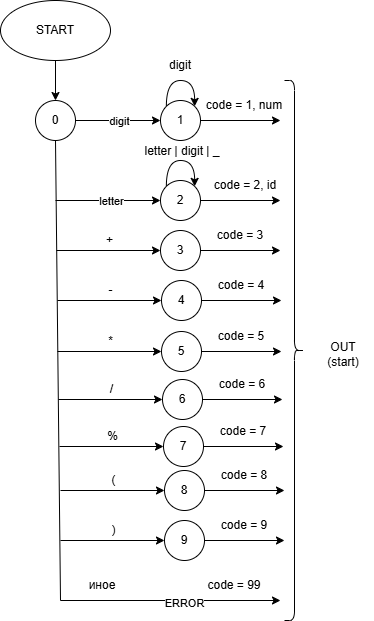

The diagram above was exported from draw.io. Its source (the exported page's mxGraphModel, read from the mxfile embedded in the PNG):
<mxGraphModel dx="1025" dy="636" grid="1" gridSize="10" guides="1" tooltips="1" connect="1" arrows="1" fold="1" page="1" pageScale="1" pageWidth="827" pageHeight="1169" math="0" shadow="0">
  <root>
    <mxCell id="0" />
    <mxCell id="1" parent="0" />
    <mxCell id="ziWUFtotCVVkgOkUMxd0-3" edge="1" parent="1" source="ziWUFtotCVVkgOkUMxd0-1" style="edgeStyle=orthogonalEdgeStyle;rounded=0;orthogonalLoop=1;jettySize=auto;html=1;" target="ziWUFtotCVVkgOkUMxd0-2" value="">
      <mxGeometry relative="1" as="geometry" />
    </mxCell>
    <mxCell id="ziWUFtotCVVkgOkUMxd0-1" parent="1" style="ellipse;whiteSpace=wrap;html=1;" value="START" vertex="1">
      <mxGeometry height="60" width="110" x="70" y="40" as="geometry" />
    </mxCell>
    <mxCell id="ziWUFtotCVVkgOkUMxd0-5" edge="1" parent="1" source="ziWUFtotCVVkgOkUMxd0-2" style="edgeStyle=orthogonalEdgeStyle;rounded=0;orthogonalLoop=1;jettySize=auto;html=1;" target="ziWUFtotCVVkgOkUMxd0-4" value="">
      <mxGeometry relative="1" as="geometry" />
    </mxCell>
    <mxCell id="ziWUFtotCVVkgOkUMxd0-6" connectable="0" parent="ziWUFtotCVVkgOkUMxd0-5" style="edgeLabel;html=1;align=center;verticalAlign=middle;resizable=0;points=[];" value="digit" vertex="1">
      <mxGeometry relative="1" x="0.0387" as="geometry">
        <mxPoint as="offset" />
      </mxGeometry>
    </mxCell>
    <mxCell id="ziWUFtotCVVkgOkUMxd0-2" parent="1" style="ellipse;whiteSpace=wrap;html=1;aspect=fixed;" value="0" vertex="1">
      <mxGeometry height="40" width="40" x="105" y="140" as="geometry" />
    </mxCell>
    <mxCell id="ziWUFtotCVVkgOkUMxd0-4" parent="1" style="ellipse;whiteSpace=wrap;html=1;aspect=fixed;" value="1" vertex="1">
      <mxGeometry height="40" width="40" x="230" y="140" as="geometry" />
    </mxCell>
    <mxCell id="ziWUFtotCVVkgOkUMxd0-8" edge="1" parent="1" source="ziWUFtotCVVkgOkUMxd0-4" style="edgeStyle=orthogonalEdgeStyle;rounded=0;orthogonalLoop=1;jettySize=auto;html=1;exitX=0;exitY=0;exitDx=0;exitDy=0;entryX=1;entryY=0;entryDx=0;entryDy=0;curved=1;" target="ziWUFtotCVVkgOkUMxd0-4">
      <mxGeometry relative="1" as="geometry">
        <Array as="points">
          <mxPoint x="236" y="120" />
          <mxPoint x="264" y="120" />
        </Array>
      </mxGeometry>
    </mxCell>
    <mxCell id="ziWUFtotCVVkgOkUMxd0-9" parent="1" style="text;html=1;whiteSpace=wrap;strokeColor=none;fillColor=none;align=center;verticalAlign=middle;rounded=0;" value="digit" vertex="1">
      <mxGeometry height="30" width="60" x="220" y="90" as="geometry" />
    </mxCell>
    <mxCell id="ziWUFtotCVVkgOkUMxd0-10" edge="1" parent="1" source="ziWUFtotCVVkgOkUMxd0-4" style="endArrow=classic;html=1;rounded=0;exitX=1;exitY=0.5;exitDx=0;exitDy=0;" value="">
      <mxGeometry height="50" relative="1" width="50" as="geometry">
        <mxPoint x="320" y="180" as="sourcePoint" />
        <mxPoint x="350" y="160" as="targetPoint" />
      </mxGeometry>
    </mxCell>
    <mxCell id="ziWUFtotCVVkgOkUMxd0-11" parent="1" style="text;html=1;whiteSpace=wrap;strokeColor=none;fillColor=none;align=center;verticalAlign=middle;rounded=0;" value="code = 1, num" vertex="1">
      <mxGeometry height="30" width="80" x="274" y="130" as="geometry" />
    </mxCell>
    <mxCell id="ziWUFtotCVVkgOkUMxd0-12" edge="1" parent="1" style="endArrow=none;html=1;rounded=0;entryX=0.5;entryY=1;entryDx=0;entryDy=0;" target="ziWUFtotCVVkgOkUMxd0-2" value="">
      <mxGeometry height="50" relative="1" width="50" as="geometry">
        <mxPoint x="130" y="640" as="sourcePoint" />
        <mxPoint x="130" y="220" as="targetPoint" />
      </mxGeometry>
    </mxCell>
    <mxCell id="ziWUFtotCVVkgOkUMxd0-13" edge="1" parent="1" style="edgeStyle=orthogonalEdgeStyle;rounded=0;orthogonalLoop=1;jettySize=auto;html=1;" target="ziWUFtotCVVkgOkUMxd0-15" value="">
      <mxGeometry relative="1" as="geometry">
        <mxPoint x="125" y="240" as="sourcePoint" />
      </mxGeometry>
    </mxCell>
    <mxCell id="ziWUFtotCVVkgOkUMxd0-14" connectable="0" parent="ziWUFtotCVVkgOkUMxd0-13" style="edgeLabel;html=1;align=center;verticalAlign=middle;resizable=0;points=[];" value="letter" vertex="1">
      <mxGeometry relative="1" x="0.0387" as="geometry">
        <mxPoint as="offset" />
      </mxGeometry>
    </mxCell>
    <mxCell id="ziWUFtotCVVkgOkUMxd0-15" parent="1" style="ellipse;whiteSpace=wrap;html=1;aspect=fixed;" value="2" vertex="1">
      <mxGeometry height="40" width="40" x="230" y="220" as="geometry" />
    </mxCell>
    <mxCell id="ziWUFtotCVVkgOkUMxd0-16" edge="1" parent="1" source="ziWUFtotCVVkgOkUMxd0-15" style="edgeStyle=orthogonalEdgeStyle;rounded=0;orthogonalLoop=1;jettySize=auto;html=1;exitX=0;exitY=0;exitDx=0;exitDy=0;entryX=1;entryY=0;entryDx=0;entryDy=0;curved=1;" target="ziWUFtotCVVkgOkUMxd0-15">
      <mxGeometry relative="1" as="geometry">
        <Array as="points">
          <mxPoint x="236" y="200" />
          <mxPoint x="264" y="200" />
        </Array>
      </mxGeometry>
    </mxCell>
    <mxCell id="ziWUFtotCVVkgOkUMxd0-17" parent="1" style="text;html=1;whiteSpace=wrap;strokeColor=none;fillColor=none;align=center;verticalAlign=middle;rounded=0;" value="letter | digit | _" vertex="1">
      <mxGeometry height="30" width="100" x="202" y="176" as="geometry" />
    </mxCell>
    <mxCell id="ziWUFtotCVVkgOkUMxd0-18" edge="1" parent="1" source="ziWUFtotCVVkgOkUMxd0-15" style="endArrow=classic;html=1;rounded=0;exitX=1;exitY=0.5;exitDx=0;exitDy=0;" value="">
      <mxGeometry height="50" relative="1" width="50" as="geometry">
        <mxPoint x="300" y="260" as="sourcePoint" />
        <mxPoint x="350" y="240" as="targetPoint" />
      </mxGeometry>
    </mxCell>
    <mxCell id="ziWUFtotCVVkgOkUMxd0-19" parent="1" style="text;html=1;whiteSpace=wrap;strokeColor=none;fillColor=none;align=center;verticalAlign=middle;rounded=0;" value="code = 2, id" vertex="1">
      <mxGeometry height="30" width="70" x="280" y="210" as="geometry" />
    </mxCell>
    <mxCell id="ziWUFtotCVVkgOkUMxd0-27" edge="1" parent="1" style="edgeStyle=orthogonalEdgeStyle;rounded=0;orthogonalLoop=1;jettySize=auto;html=1;entryX=0;entryY=0.5;entryDx=0;entryDy=0;" target="ziWUFtotCVVkgOkUMxd0-29" value="">
      <mxGeometry relative="1" as="geometry">
        <mxPoint x="126" y="290" as="sourcePoint" />
        <mxPoint x="231" y="290" as="targetPoint" />
      </mxGeometry>
    </mxCell>
    <mxCell id="ziWUFtotCVVkgOkUMxd0-29" parent="1" style="ellipse;whiteSpace=wrap;html=1;aspect=fixed;" value="3" vertex="1">
      <mxGeometry height="40" width="40" x="230" y="270" as="geometry" />
    </mxCell>
    <mxCell id="ziWUFtotCVVkgOkUMxd0-32" edge="1" parent="1" source="ziWUFtotCVVkgOkUMxd0-29" style="endArrow=classic;html=1;rounded=0;exitX=1;exitY=0.5;exitDx=0;exitDy=0;" value="">
      <mxGeometry height="50" relative="1" width="50" as="geometry">
        <mxPoint x="300" y="310" as="sourcePoint" />
        <mxPoint x="350" y="290" as="targetPoint" />
      </mxGeometry>
    </mxCell>
    <mxCell id="ziWUFtotCVVkgOkUMxd0-33" parent="1" style="text;html=1;whiteSpace=wrap;strokeColor=none;fillColor=none;align=center;verticalAlign=middle;rounded=0;" value="code = 3" vertex="1">
      <mxGeometry height="30" width="60" x="280" y="260" as="geometry" />
    </mxCell>
    <mxCell id="ziWUFtotCVVkgOkUMxd0-34" parent="1" style="text;html=1;whiteSpace=wrap;strokeColor=none;fillColor=none;align=center;verticalAlign=middle;rounded=0;" value="+" vertex="1">
      <mxGeometry height="10" width="15" x="172" y="275" as="geometry" />
    </mxCell>
    <mxCell id="ziWUFtotCVVkgOkUMxd0-42" edge="1" parent="1" style="edgeStyle=orthogonalEdgeStyle;rounded=0;orthogonalLoop=1;jettySize=auto;html=1;entryX=0;entryY=0.5;entryDx=0;entryDy=0;" target="ziWUFtotCVVkgOkUMxd0-43" value="">
      <mxGeometry relative="1" as="geometry">
        <mxPoint x="127" y="340" as="sourcePoint" />
        <mxPoint x="232" y="340" as="targetPoint" />
      </mxGeometry>
    </mxCell>
    <mxCell id="ziWUFtotCVVkgOkUMxd0-43" parent="1" style="ellipse;whiteSpace=wrap;html=1;aspect=fixed;" value="4" vertex="1">
      <mxGeometry height="40" width="40" x="231" y="320" as="geometry" />
    </mxCell>
    <mxCell id="ziWUFtotCVVkgOkUMxd0-44" edge="1" parent="1" source="ziWUFtotCVVkgOkUMxd0-43" style="endArrow=classic;html=1;rounded=0;exitX=1;exitY=0.5;exitDx=0;exitDy=0;" value="">
      <mxGeometry height="50" relative="1" width="50" as="geometry">
        <mxPoint x="301" y="360" as="sourcePoint" />
        <mxPoint x="351" y="340" as="targetPoint" />
      </mxGeometry>
    </mxCell>
    <mxCell id="ziWUFtotCVVkgOkUMxd0-45" parent="1" style="text;html=1;whiteSpace=wrap;strokeColor=none;fillColor=none;align=center;verticalAlign=middle;rounded=0;" value="code = 4" vertex="1">
      <mxGeometry height="30" width="60" x="281" y="310" as="geometry" />
    </mxCell>
    <mxCell id="ziWUFtotCVVkgOkUMxd0-46" parent="1" style="text;html=1;whiteSpace=wrap;strokeColor=none;fillColor=none;align=center;verticalAlign=middle;rounded=0;" value="-" vertex="1">
      <mxGeometry height="10" width="15" x="173" y="325" as="geometry" />
    </mxCell>
    <mxCell id="ziWUFtotCVVkgOkUMxd0-47" edge="1" parent="1" style="edgeStyle=orthogonalEdgeStyle;rounded=0;orthogonalLoop=1;jettySize=auto;html=1;entryX=0;entryY=0.5;entryDx=0;entryDy=0;" target="ziWUFtotCVVkgOkUMxd0-48" value="">
      <mxGeometry relative="1" as="geometry">
        <mxPoint x="127" y="391" as="sourcePoint" />
        <mxPoint x="232" y="391" as="targetPoint" />
      </mxGeometry>
    </mxCell>
    <mxCell id="ziWUFtotCVVkgOkUMxd0-48" parent="1" style="ellipse;whiteSpace=wrap;html=1;aspect=fixed;" value="5" vertex="1">
      <mxGeometry height="40" width="40" x="231" y="371" as="geometry" />
    </mxCell>
    <mxCell id="ziWUFtotCVVkgOkUMxd0-49" edge="1" parent="1" source="ziWUFtotCVVkgOkUMxd0-48" style="endArrow=classic;html=1;rounded=0;exitX=1;exitY=0.5;exitDx=0;exitDy=0;" value="">
      <mxGeometry height="50" relative="1" width="50" as="geometry">
        <mxPoint x="301" y="411" as="sourcePoint" />
        <mxPoint x="351" y="391" as="targetPoint" />
      </mxGeometry>
    </mxCell>
    <mxCell id="ziWUFtotCVVkgOkUMxd0-50" parent="1" style="text;html=1;whiteSpace=wrap;strokeColor=none;fillColor=none;align=center;verticalAlign=middle;rounded=0;" value="code = 5" vertex="1">
      <mxGeometry height="30" width="60" x="281" y="361" as="geometry" />
    </mxCell>
    <mxCell id="ziWUFtotCVVkgOkUMxd0-51" parent="1" style="text;html=1;whiteSpace=wrap;strokeColor=none;fillColor=none;align=center;verticalAlign=middle;rounded=0;" value="*" vertex="1">
      <mxGeometry height="10" width="15" x="173" y="376" as="geometry" />
    </mxCell>
    <mxCell id="ziWUFtotCVVkgOkUMxd0-52" edge="1" parent="1" style="edgeStyle=orthogonalEdgeStyle;rounded=0;orthogonalLoop=1;jettySize=auto;html=1;entryX=0;entryY=0.5;entryDx=0;entryDy=0;" target="ziWUFtotCVVkgOkUMxd0-53" value="">
      <mxGeometry relative="1" as="geometry">
        <mxPoint x="128" y="439" as="sourcePoint" />
        <mxPoint x="233" y="439" as="targetPoint" />
      </mxGeometry>
    </mxCell>
    <mxCell id="ziWUFtotCVVkgOkUMxd0-53" parent="1" style="ellipse;whiteSpace=wrap;html=1;aspect=fixed;" value="6" vertex="1">
      <mxGeometry height="40" width="40" x="232" y="419" as="geometry" />
    </mxCell>
    <mxCell id="ziWUFtotCVVkgOkUMxd0-54" edge="1" parent="1" source="ziWUFtotCVVkgOkUMxd0-53" style="endArrow=classic;html=1;rounded=0;exitX=1;exitY=0.5;exitDx=0;exitDy=0;" value="">
      <mxGeometry height="50" relative="1" width="50" as="geometry">
        <mxPoint x="302" y="459" as="sourcePoint" />
        <mxPoint x="352" y="439" as="targetPoint" />
      </mxGeometry>
    </mxCell>
    <mxCell id="ziWUFtotCVVkgOkUMxd0-55" parent="1" style="text;html=1;whiteSpace=wrap;strokeColor=none;fillColor=none;align=center;verticalAlign=middle;rounded=0;" value="code = 6" vertex="1">
      <mxGeometry height="30" width="60" x="282" y="409" as="geometry" />
    </mxCell>
    <mxCell id="ziWUFtotCVVkgOkUMxd0-56" parent="1" style="text;html=1;whiteSpace=wrap;strokeColor=none;fillColor=none;align=center;verticalAlign=middle;rounded=0;" value="/" vertex="1">
      <mxGeometry height="10" width="15" x="174" y="424" as="geometry" />
    </mxCell>
    <mxCell id="ziWUFtotCVVkgOkUMxd0-57" edge="1" parent="1" style="edgeStyle=orthogonalEdgeStyle;rounded=0;orthogonalLoop=1;jettySize=auto;html=1;entryX=0;entryY=0.5;entryDx=0;entryDy=0;" target="ziWUFtotCVVkgOkUMxd0-58" value="">
      <mxGeometry relative="1" as="geometry">
        <mxPoint x="129" y="486" as="sourcePoint" />
        <mxPoint x="234" y="486" as="targetPoint" />
      </mxGeometry>
    </mxCell>
    <mxCell id="ziWUFtotCVVkgOkUMxd0-58" parent="1" style="ellipse;whiteSpace=wrap;html=1;aspect=fixed;" value="7" vertex="1">
      <mxGeometry height="40" width="40" x="233" y="466" as="geometry" />
    </mxCell>
    <mxCell id="ziWUFtotCVVkgOkUMxd0-59" edge="1" parent="1" source="ziWUFtotCVVkgOkUMxd0-58" style="endArrow=classic;html=1;rounded=0;exitX=1;exitY=0.5;exitDx=0;exitDy=0;" value="">
      <mxGeometry height="50" relative="1" width="50" as="geometry">
        <mxPoint x="303" y="506" as="sourcePoint" />
        <mxPoint x="353" y="486" as="targetPoint" />
      </mxGeometry>
    </mxCell>
    <mxCell id="ziWUFtotCVVkgOkUMxd0-60" parent="1" style="text;html=1;whiteSpace=wrap;strokeColor=none;fillColor=none;align=center;verticalAlign=middle;rounded=0;" value="code = 7" vertex="1">
      <mxGeometry height="30" width="60" x="283" y="456" as="geometry" />
    </mxCell>
    <mxCell id="ziWUFtotCVVkgOkUMxd0-61" parent="1" style="text;html=1;whiteSpace=wrap;strokeColor=none;fillColor=none;align=center;verticalAlign=middle;rounded=0;" value="%" vertex="1">
      <mxGeometry height="10" width="15" x="175" y="471" as="geometry" />
    </mxCell>
    <mxCell id="ziWUFtotCVVkgOkUMxd0-62" edge="1" parent="1" style="edgeStyle=orthogonalEdgeStyle;rounded=0;orthogonalLoop=1;jettySize=auto;html=1;entryX=0;entryY=0.5;entryDx=0;entryDy=0;" target="ziWUFtotCVVkgOkUMxd0-63" value="">
      <mxGeometry relative="1" as="geometry">
        <mxPoint x="130" y="530" as="sourcePoint" />
        <mxPoint x="235" y="530" as="targetPoint" />
      </mxGeometry>
    </mxCell>
    <mxCell id="ziWUFtotCVVkgOkUMxd0-63" parent="1" style="ellipse;whiteSpace=wrap;html=1;aspect=fixed;" value="8" vertex="1">
      <mxGeometry height="40" width="40" x="234" y="510" as="geometry" />
    </mxCell>
    <mxCell id="ziWUFtotCVVkgOkUMxd0-64" edge="1" parent="1" source="ziWUFtotCVVkgOkUMxd0-63" style="endArrow=classic;html=1;rounded=0;exitX=1;exitY=0.5;exitDx=0;exitDy=0;" value="">
      <mxGeometry height="50" relative="1" width="50" as="geometry">
        <mxPoint x="304" y="550" as="sourcePoint" />
        <mxPoint x="354" y="530" as="targetPoint" />
      </mxGeometry>
    </mxCell>
    <mxCell id="ziWUFtotCVVkgOkUMxd0-65" parent="1" style="text;html=1;whiteSpace=wrap;strokeColor=none;fillColor=none;align=center;verticalAlign=middle;rounded=0;" value="code = 8" vertex="1">
      <mxGeometry height="30" width="60" x="284" y="500" as="geometry" />
    </mxCell>
    <mxCell id="ziWUFtotCVVkgOkUMxd0-66" parent="1" style="text;html=1;whiteSpace=wrap;strokeColor=none;fillColor=none;align=center;verticalAlign=middle;rounded=0;" value="(" vertex="1">
      <mxGeometry height="10" width="15" x="176" y="515" as="geometry" />
    </mxCell>
    <mxCell id="ziWUFtotCVVkgOkUMxd0-67" edge="1" parent="1" style="edgeStyle=orthogonalEdgeStyle;rounded=0;orthogonalLoop=1;jettySize=auto;html=1;entryX=0;entryY=0.5;entryDx=0;entryDy=0;" target="ziWUFtotCVVkgOkUMxd0-68" value="">
      <mxGeometry relative="1" as="geometry">
        <mxPoint x="130" y="580" as="sourcePoint" />
        <mxPoint x="235" y="580" as="targetPoint" />
      </mxGeometry>
    </mxCell>
    <mxCell id="ziWUFtotCVVkgOkUMxd0-68" parent="1" style="ellipse;whiteSpace=wrap;html=1;aspect=fixed;" value="9" vertex="1">
      <mxGeometry height="40" width="40" x="234" y="560" as="geometry" />
    </mxCell>
    <mxCell id="ziWUFtotCVVkgOkUMxd0-69" edge="1" parent="1" source="ziWUFtotCVVkgOkUMxd0-68" style="endArrow=classic;html=1;rounded=0;exitX=1;exitY=0.5;exitDx=0;exitDy=0;" value="">
      <mxGeometry height="50" relative="1" width="50" as="geometry">
        <mxPoint x="304" y="600" as="sourcePoint" />
        <mxPoint x="354" y="580" as="targetPoint" />
      </mxGeometry>
    </mxCell>
    <mxCell id="ziWUFtotCVVkgOkUMxd0-70" parent="1" style="text;html=1;whiteSpace=wrap;strokeColor=none;fillColor=none;align=center;verticalAlign=middle;rounded=0;" value="code = 9" vertex="1">
      <mxGeometry height="30" width="60" x="284" y="550" as="geometry" />
    </mxCell>
    <mxCell id="ziWUFtotCVVkgOkUMxd0-71" parent="1" style="text;html=1;whiteSpace=wrap;strokeColor=none;fillColor=none;align=center;verticalAlign=middle;rounded=0;" value=")" vertex="1">
      <mxGeometry height="10" width="15" x="176" y="565" as="geometry" />
    </mxCell>
    <mxCell id="ziWUFtotCVVkgOkUMxd0-72" edge="1" parent="1" style="endArrow=classic;html=1;rounded=0;" value="">
      <mxGeometry height="50" relative="1" width="50" as="geometry">
        <mxPoint x="130" y="640" as="sourcePoint" />
        <mxPoint x="350" y="640" as="targetPoint" />
      </mxGeometry>
    </mxCell>
    <mxCell id="ziWUFtotCVVkgOkUMxd0-73" connectable="0" parent="ziWUFtotCVVkgOkUMxd0-72" style="edgeLabel;html=1;align=center;verticalAlign=middle;resizable=0;points=[];" value="ERROR" vertex="1">
      <mxGeometry relative="1" x="0.5935" y="-2" as="geometry">
        <mxPoint x="-52" as="offset" />
      </mxGeometry>
    </mxCell>
    <mxCell id="ziWUFtotCVVkgOkUMxd0-79" parent="1" style="text;html=1;whiteSpace=wrap;strokeColor=none;fillColor=none;align=center;verticalAlign=middle;rounded=0;" value="code = 99" vertex="1">
      <mxGeometry height="30" width="60" x="274" y="610" as="geometry" />
    </mxCell>
    <mxCell id="ziWUFtotCVVkgOkUMxd0-87" parent="1" style="text;html=1;whiteSpace=wrap;strokeColor=none;fillColor=none;align=center;verticalAlign=middle;rounded=0;" value="иное" vertex="1">
      <mxGeometry height="30" width="60" x="142" y="610" as="geometry" />
    </mxCell>
    <mxCell id="6hg0LTqT5OLUuMtjyqbA-1" parent="1" style="shape=curlyBracket;whiteSpace=wrap;html=1;rounded=1;flipH=1;labelPosition=right;verticalLabelPosition=middle;align=left;verticalAlign=middle;legacyAnchorPoints=0;" value="" vertex="1">
      <mxGeometry height="540" width="20" x="354" y="120" as="geometry" />
    </mxCell>
    <mxCell id="6hg0LTqT5OLUuMtjyqbA-2" parent="1" style="text;html=1;whiteSpace=wrap;strokeColor=none;fillColor=none;align=center;verticalAlign=middle;rounded=0;" value="OUT&lt;br&gt;(start)" vertex="1">
      <mxGeometry height="30" width="60" x="383.5" y="379" as="geometry" />
    </mxCell>
  </root>
</mxGraphModel>